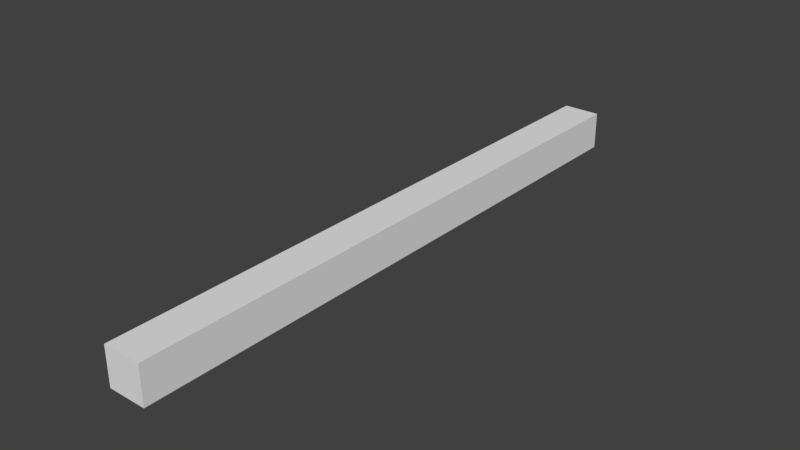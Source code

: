 # Source: SM_Pillar_4x0.25x0.25.blend  (saved by Blender 2.79.0; exported with 4.5.12 LTS)
import bpy
from mathutils import Matrix  # noqa: F401  (used for matrix-valued properties, if any)

bpy.ops.wm.read_factory_settings(use_empty=True)
scene = bpy.context.scene
scene.name = 'Scene'

# ---- collections
col_collection_1 = bpy.data.collections.new('Collection 1'); scene.collection.children.link(col_collection_1)

# ---- world
world_world = bpy.data.worlds.new('World'); scene.world = world_world
world_world.color = (0.05088, 0.05088, 0.05088)
world_world.use_sun_shadow = False
world_world.sun_shadow_jitter_overblur = 0.0
world_world.cycles.sampling_method = 'MANUAL'

# ---- meshes
me_vert = bpy.data.meshes.new('Vert')
me_vert.from_pydata([(0.0, -1.748e-07, -4.0), (0.0, 0.25, -4.0), (0.25, 0.25, -4.0), (0.25, -1.748e-07, -4.0), (0.0, -1.311e-07, 0.0), (0.0, 0.25, 0.0), (0.25, 0.25, 0.0), (0.25, -1.311e-07, 0.0)], [], [(1, 2, 3, 0), (5, 4, 7, 6), (0, 4, 5, 1), (3, 7, 4, 0), (1, 5, 6, 2), (2, 6, 7, 3)])
me_vert.use_remesh_preserve_volume = False
me_vert.use_remesh_preserve_attributes = False
me_vert.use_mirror_vertex_groups = False
me_vert.update()

# ---- objects
ob_sm_pillar_4x0_25x0_25 = bpy.data.objects.new('SM_Pillar_4x0.25x0.25', me_vert)

# ---- transforms, parenting, visibility, modifiers, constraints
ob_sm_pillar_4x0_25x0_25.location = (0.0, 0.0, 0.0)
ob_sm_pillar_4x0_25x0_25.rotation_euler = (1.571, -0.0, 0.0)
ob_sm_pillar_4x0_25x0_25.lineart.crease_threshold = 0.0

# ---- collection membership
col_collection_1.objects.link(ob_sm_pillar_4x0_25x0_25)

# ---- scene / render settings (as saved in the file)
scene.frame_start = 1; scene.frame_end = 250; scene.frame_set(1)
scene.render.engine = 'BLENDER_EEVEE_NEXT'
scene.render.resolution_percentage = 50
scene.render.dither_intensity = 0.0
scene.cycles.use_denoising = False
scene.cycles.samples = 128
scene.cycles.sampling_pattern = 'TABULATED_SOBOL'
scene.cycles.use_adaptive_sampling = False
scene.cycles.use_light_tree = False
scene.cycles.blur_glossy = 0.0
scene.cycles.sample_clamp_indirect = 0.0
scene.view_settings.view_transform = 'Standard'
bpy.context.view_layer.update()

# ---- added for rendering (the .blend has no active camera and no usable light): camera, sun
cam_auto = bpy.data.cameras.new('AutoCamera')
cam_auto.lens = 50.0
cam_auto.sensor_width = 36.0
cam_auto.clip_end = 1000.0
ob_auto_camera = bpy.data.objects.new('AutoCamera', cam_auto)
scene.collection.objects.link(ob_auto_camera)
ob_auto_camera.location = (3.84033, -2.45839, 3.09726)
ob_auto_camera.rotation_euler = (1.09748, -7.21219e-08, 0.694738)
scene.camera = ob_auto_camera
light_auto_sun = bpy.data.lights.new('AutoSun', 'SUN')
light_auto_sun.energy = 3.0
light_auto_sun.angle = 0.0523599
ob_auto_sun = bpy.data.objects.new('AutoSun', light_auto_sun)
scene.collection.objects.link(ob_auto_sun)
ob_auto_sun.rotation_euler = (0.872665, 0.174533, 0.523599)
bpy.context.view_layer.update()
